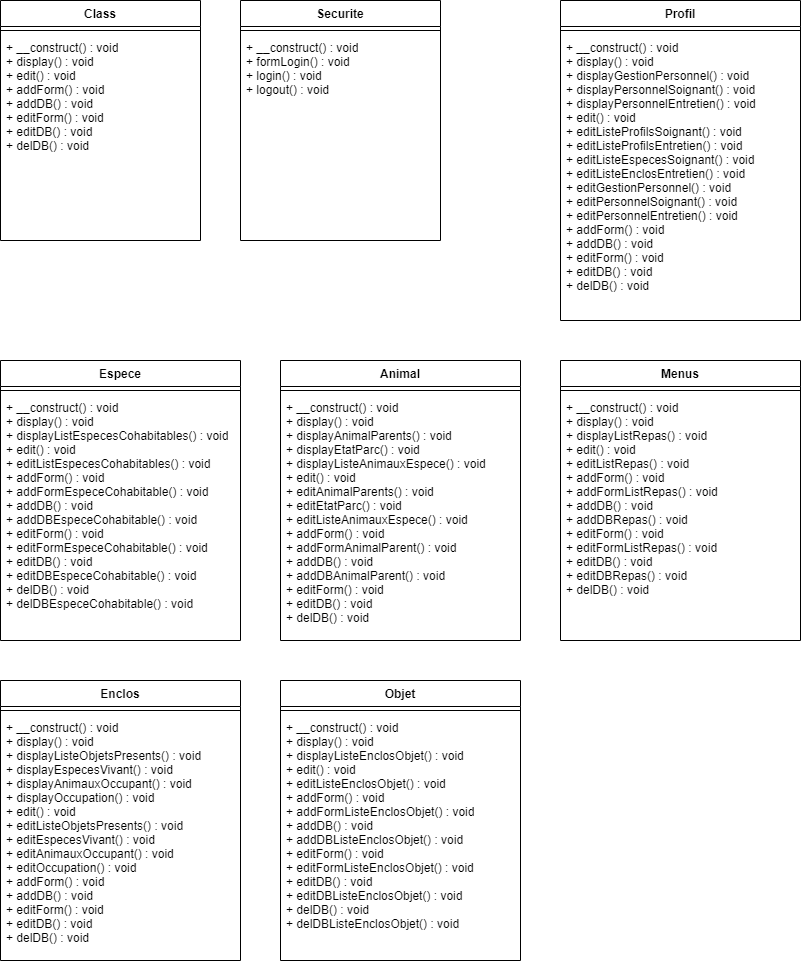

The diagram above was exported from draw.io. Its source (the exported page's mxGraphModel, read from the mxfile embedded in the PNG):
<mxGraphModel dx="801" dy="388" grid="1" gridSize="10" guides="1" tooltips="1" connect="1" arrows="1" fold="1" page="1" pageScale="1" pageWidth="827" pageHeight="1169" math="0" shadow="0">
  <root>
    <mxCell id="0" />
    <mxCell id="1" parent="0" />
    <mxCell id="8" value="Securite" style="swimlane;fontStyle=1;align=center;verticalAlign=top;childLayout=stackLayout;horizontal=1;startSize=26;horizontalStack=0;resizeParent=1;resizeParentMax=0;resizeLast=0;collapsible=1;marginBottom=0;" parent="1" vertex="1">
      <mxGeometry x="240" width="200" height="240" as="geometry">
        <mxRectangle x="40" y="80" width="80" height="26" as="alternateBounds" />
      </mxGeometry>
    </mxCell>
    <mxCell id="10" value="" style="line;strokeWidth=1;fillColor=none;align=left;verticalAlign=middle;spacingTop=-1;spacingLeft=3;spacingRight=3;rotatable=0;labelPosition=right;points=[];portConstraint=eastwest;" parent="8" vertex="1">
      <mxGeometry y="26" width="200" height="8" as="geometry" />
    </mxCell>
    <mxCell id="11" value="+ __construct() : void&#10;+ formLogin() : void&#10;+ login() : void&#10;+ logout() : void" style="text;strokeColor=none;fillColor=none;align=left;verticalAlign=top;spacingLeft=4;spacingRight=4;overflow=hidden;rotatable=0;points=[[0,0.5],[1,0.5]];portConstraint=eastwest;whiteSpace=wrap;" parent="8" vertex="1">
      <mxGeometry y="34" width="200" height="206" as="geometry" />
    </mxCell>
    <mxCell id="13" value="Profil" style="swimlane;fontStyle=1;align=center;verticalAlign=top;childLayout=stackLayout;horizontal=1;startSize=26;horizontalStack=0;resizeParent=1;resizeParentMax=0;resizeLast=0;collapsible=1;marginBottom=0;" parent="1" vertex="1">
      <mxGeometry x="560" width="240" height="320" as="geometry">
        <mxRectangle x="240" width="80" height="26" as="alternateBounds" />
      </mxGeometry>
    </mxCell>
    <mxCell id="14" value="" style="line;strokeWidth=1;fillColor=none;align=left;verticalAlign=middle;spacingTop=-1;spacingLeft=3;spacingRight=3;rotatable=0;labelPosition=right;points=[];portConstraint=eastwest;" parent="13" vertex="1">
      <mxGeometry y="26" width="240" height="8" as="geometry" />
    </mxCell>
    <mxCell id="15" value="+ __construct() : void&#10;+ display() : void&#10;+ displayGestionPersonnel() : void&#10;+ displayPersonnelSoignant() : void&#10;+ displayPersonnelEntretien() : void&#10;+ edit() : void&#10;+ editListeProfilsSoignant() : void&#10;+ editListeProfilsEntretien() : void&#10;+ editListeEspecesSoignant() : void&#10;+ editListeEnclosEntretien() : void&#10;+ editGestionPersonnel() : void&#10;+ editPersonnelSoignant() : void&#10;+ editPersonnelEntretien() : void&#10;+ addForm() : void&#10;+ addDB() : void&#10;+ editForm() : void&#10;+ editDB() : void&#10;+ delDB() : void&#10;" style="text;strokeColor=none;fillColor=none;align=left;verticalAlign=top;spacingLeft=4;spacingRight=4;overflow=hidden;rotatable=0;points=[[0,0.5],[1,0.5]];portConstraint=eastwest;whiteSpace=wrap;" parent="13" vertex="1">
      <mxGeometry y="34" width="240" height="286" as="geometry" />
    </mxCell>
    <mxCell id="77" value="Class" style="swimlane;fontStyle=1;align=center;verticalAlign=top;childLayout=stackLayout;horizontal=1;startSize=26;horizontalStack=0;resizeParent=1;resizeParentMax=0;resizeLast=0;collapsible=1;marginBottom=0;" vertex="1" parent="1">
      <mxGeometry width="200" height="240" as="geometry">
        <mxRectangle x="240" width="80" height="26" as="alternateBounds" />
      </mxGeometry>
    </mxCell>
    <mxCell id="78" value="" style="line;strokeWidth=1;fillColor=none;align=left;verticalAlign=middle;spacingTop=-1;spacingLeft=3;spacingRight=3;rotatable=0;labelPosition=right;points=[];portConstraint=eastwest;" vertex="1" parent="77">
      <mxGeometry y="26" width="200" height="8" as="geometry" />
    </mxCell>
    <mxCell id="79" value="+ __construct() : void&#10;+ display() : void&#10;+ edit() : void&#10;+ addForm() : void&#10;+ addDB() : void&#10;+ editForm() : void&#10;+ editDB() : void&#10;+ delDB() : void&#10;" style="text;strokeColor=none;fillColor=none;align=left;verticalAlign=top;spacingLeft=4;spacingRight=4;overflow=hidden;rotatable=0;points=[[0,0.5],[1,0.5]];portConstraint=eastwest;whiteSpace=wrap;" vertex="1" parent="77">
      <mxGeometry y="34" width="200" height="206" as="geometry" />
    </mxCell>
    <mxCell id="80" value="Espece" style="swimlane;fontStyle=1;align=center;verticalAlign=top;childLayout=stackLayout;horizontal=1;startSize=26;horizontalStack=0;resizeParent=1;resizeParentMax=0;resizeLast=0;collapsible=1;marginBottom=0;" vertex="1" parent="1">
      <mxGeometry y="360" width="240" height="280" as="geometry">
        <mxRectangle x="240" width="80" height="26" as="alternateBounds" />
      </mxGeometry>
    </mxCell>
    <mxCell id="81" value="" style="line;strokeWidth=1;fillColor=none;align=left;verticalAlign=middle;spacingTop=-1;spacingLeft=3;spacingRight=3;rotatable=0;labelPosition=right;points=[];portConstraint=eastwest;" vertex="1" parent="80">
      <mxGeometry y="26" width="240" height="8" as="geometry" />
    </mxCell>
    <mxCell id="82" value="+ __construct() : void&#10;+ display() : void&#10;+ displayListEspecesCohabitables() : void&#10;+ edit() : void&#10;+ editListEspecesCohabitables() : void&#10;+ addForm() : void&#10;+ addFormEspeceCohabitable() : void&#10;+ addDB() : void&#10;+ addDBEspeceCohabitable() : void&#10;+ editForm() : void&#10;+ editFormEspeceCohabitable() : void&#10;+ editDB() : void&#10;+ editDBEspeceCohabitable() : void&#10;+ delDB() : void&#10;+ delDBEspeceCohabitable() : void&#10;" style="text;strokeColor=none;fillColor=none;align=left;verticalAlign=top;spacingLeft=4;spacingRight=4;overflow=hidden;rotatable=0;points=[[0,0.5],[1,0.5]];portConstraint=eastwest;whiteSpace=wrap;" vertex="1" parent="80">
      <mxGeometry y="34" width="240" height="246" as="geometry" />
    </mxCell>
    <mxCell id="84" value="Animal" style="swimlane;fontStyle=1;align=center;verticalAlign=top;childLayout=stackLayout;horizontal=1;startSize=26;horizontalStack=0;resizeParent=1;resizeParentMax=0;resizeLast=0;collapsible=1;marginBottom=0;" vertex="1" parent="1">
      <mxGeometry x="280" y="360" width="240" height="280" as="geometry">
        <mxRectangle x="240" width="80" height="26" as="alternateBounds" />
      </mxGeometry>
    </mxCell>
    <mxCell id="85" value="" style="line;strokeWidth=1;fillColor=none;align=left;verticalAlign=middle;spacingTop=-1;spacingLeft=3;spacingRight=3;rotatable=0;labelPosition=right;points=[];portConstraint=eastwest;" vertex="1" parent="84">
      <mxGeometry y="26" width="240" height="8" as="geometry" />
    </mxCell>
    <mxCell id="86" value="+ __construct() : void&#10;+ display() : void&#10;+ displayAnimalParents() : void&#10;+ displayEtatParc() : void&#10;+ displayListeAnimauxEspece() : void&#10;+ edit() : void&#10;+ editAnimalParents() : void&#10;+ editEtatParc() : void&#10;+ editListeAnimauxEspece() : void&#10;+ addForm() : void&#10;+ addFormAnimalParent() : void&#10;+ addDB() : void&#10;+ addDBAnimalParent() : void&#10;+ editForm() : void&#10;+ editDB() : void&#10;+ delDB() : void&#10;" style="text;strokeColor=none;fillColor=none;align=left;verticalAlign=top;spacingLeft=4;spacingRight=4;overflow=hidden;rotatable=0;points=[[0,0.5],[1,0.5]];portConstraint=eastwest;whiteSpace=wrap;" vertex="1" parent="84">
      <mxGeometry y="34" width="240" height="246" as="geometry" />
    </mxCell>
    <mxCell id="87" value="Enclos" style="swimlane;fontStyle=1;align=center;verticalAlign=top;childLayout=stackLayout;horizontal=1;startSize=26;horizontalStack=0;resizeParent=1;resizeParentMax=0;resizeLast=0;collapsible=1;marginBottom=0;" vertex="1" parent="1">
      <mxGeometry y="680" width="240" height="280" as="geometry">
        <mxRectangle x="240" width="80" height="26" as="alternateBounds" />
      </mxGeometry>
    </mxCell>
    <mxCell id="88" value="" style="line;strokeWidth=1;fillColor=none;align=left;verticalAlign=middle;spacingTop=-1;spacingLeft=3;spacingRight=3;rotatable=0;labelPosition=right;points=[];portConstraint=eastwest;" vertex="1" parent="87">
      <mxGeometry y="26" width="240" height="8" as="geometry" />
    </mxCell>
    <mxCell id="89" value="+ __construct() : void&#10;+ display() : void&#10;+ displayListeObjetsPresents() : void&#10;+ displayEspecesVivant() : void&#10;+ displayAnimauxOccupant() : void&#10;+ displayOccupation() : void&#10;+ edit() : void&#10;+ editListeObjetsPresents() : void&#10;+ editEspecesVivant() : void&#10;+ editAnimauxOccupant() : void&#10;+ editOccupation() : void&#10;+ addForm() : void&#10;+ addDB() : void&#10;+ editForm() : void&#10;+ editDB() : void&#10;+ delDB() : void&#10;" style="text;strokeColor=none;fillColor=none;align=left;verticalAlign=top;spacingLeft=4;spacingRight=4;overflow=hidden;rotatable=0;points=[[0,0.5],[1,0.5]];portConstraint=eastwest;whiteSpace=wrap;" vertex="1" parent="87">
      <mxGeometry y="34" width="240" height="246" as="geometry" />
    </mxCell>
    <mxCell id="90" value="Menus" style="swimlane;fontStyle=1;align=center;verticalAlign=top;childLayout=stackLayout;horizontal=1;startSize=26;horizontalStack=0;resizeParent=1;resizeParentMax=0;resizeLast=0;collapsible=1;marginBottom=0;" vertex="1" parent="1">
      <mxGeometry x="560" y="360" width="240" height="280" as="geometry">
        <mxRectangle x="240" width="80" height="26" as="alternateBounds" />
      </mxGeometry>
    </mxCell>
    <mxCell id="91" value="" style="line;strokeWidth=1;fillColor=none;align=left;verticalAlign=middle;spacingTop=-1;spacingLeft=3;spacingRight=3;rotatable=0;labelPosition=right;points=[];portConstraint=eastwest;" vertex="1" parent="90">
      <mxGeometry y="26" width="240" height="8" as="geometry" />
    </mxCell>
    <mxCell id="92" value="+ __construct() : void&#10;+ display() : void&#10;+ displayListRepas() : void&#10;+ edit() : void&#10;+ editListRepas() : void&#10;+ addForm() : void&#10;+ addFormListRepas() : void&#10;+ addDB() : void&#10;+ addDBRepas() : void&#10;+ editForm() : void&#10;+ editFormListRepas() : void&#10;+ editDB() : void&#10;+ editDBRepas() : void&#10;+ delDB() : void&#10;" style="text;strokeColor=none;fillColor=none;align=left;verticalAlign=top;spacingLeft=4;spacingRight=4;overflow=hidden;rotatable=0;points=[[0,0.5],[1,0.5]];portConstraint=eastwest;whiteSpace=wrap;" vertex="1" parent="90">
      <mxGeometry y="34" width="240" height="246" as="geometry" />
    </mxCell>
    <mxCell id="93" value="Objet" style="swimlane;fontStyle=1;align=center;verticalAlign=top;childLayout=stackLayout;horizontal=1;startSize=26;horizontalStack=0;resizeParent=1;resizeParentMax=0;resizeLast=0;collapsible=1;marginBottom=0;" vertex="1" parent="1">
      <mxGeometry x="280" y="680" width="240" height="280" as="geometry">
        <mxRectangle x="240" width="80" height="26" as="alternateBounds" />
      </mxGeometry>
    </mxCell>
    <mxCell id="94" value="" style="line;strokeWidth=1;fillColor=none;align=left;verticalAlign=middle;spacingTop=-1;spacingLeft=3;spacingRight=3;rotatable=0;labelPosition=right;points=[];portConstraint=eastwest;" vertex="1" parent="93">
      <mxGeometry y="26" width="240" height="8" as="geometry" />
    </mxCell>
    <mxCell id="95" value="+ __construct() : void&#10;+ display() : void&#10;+ displayListeEnclosObjet() : void&#10;+ edit() : void&#10;+ editListeEnclosObjet() : void&#10;+ addForm() : void&#10;+ addFormListeEnclosObjet() : void&#10;+ addDB() : void&#10;+ addDBListeEnclosObjet() : void&#10;+ editForm() : void&#10;+ editFormListeEnclosObjet() : void&#10;+ editDB() : void&#10;+ editDBListeEnclosObjet() : void&#10;+ delDB() : void&#10;+ delDBListeEnclosObjet() : void&#10;" style="text;strokeColor=none;fillColor=none;align=left;verticalAlign=top;spacingLeft=4;spacingRight=4;overflow=hidden;rotatable=0;points=[[0,0.5],[1,0.5]];portConstraint=eastwest;whiteSpace=wrap;" vertex="1" parent="93">
      <mxGeometry y="34" width="240" height="246" as="geometry" />
    </mxCell>
  </root>
</mxGraphModel>